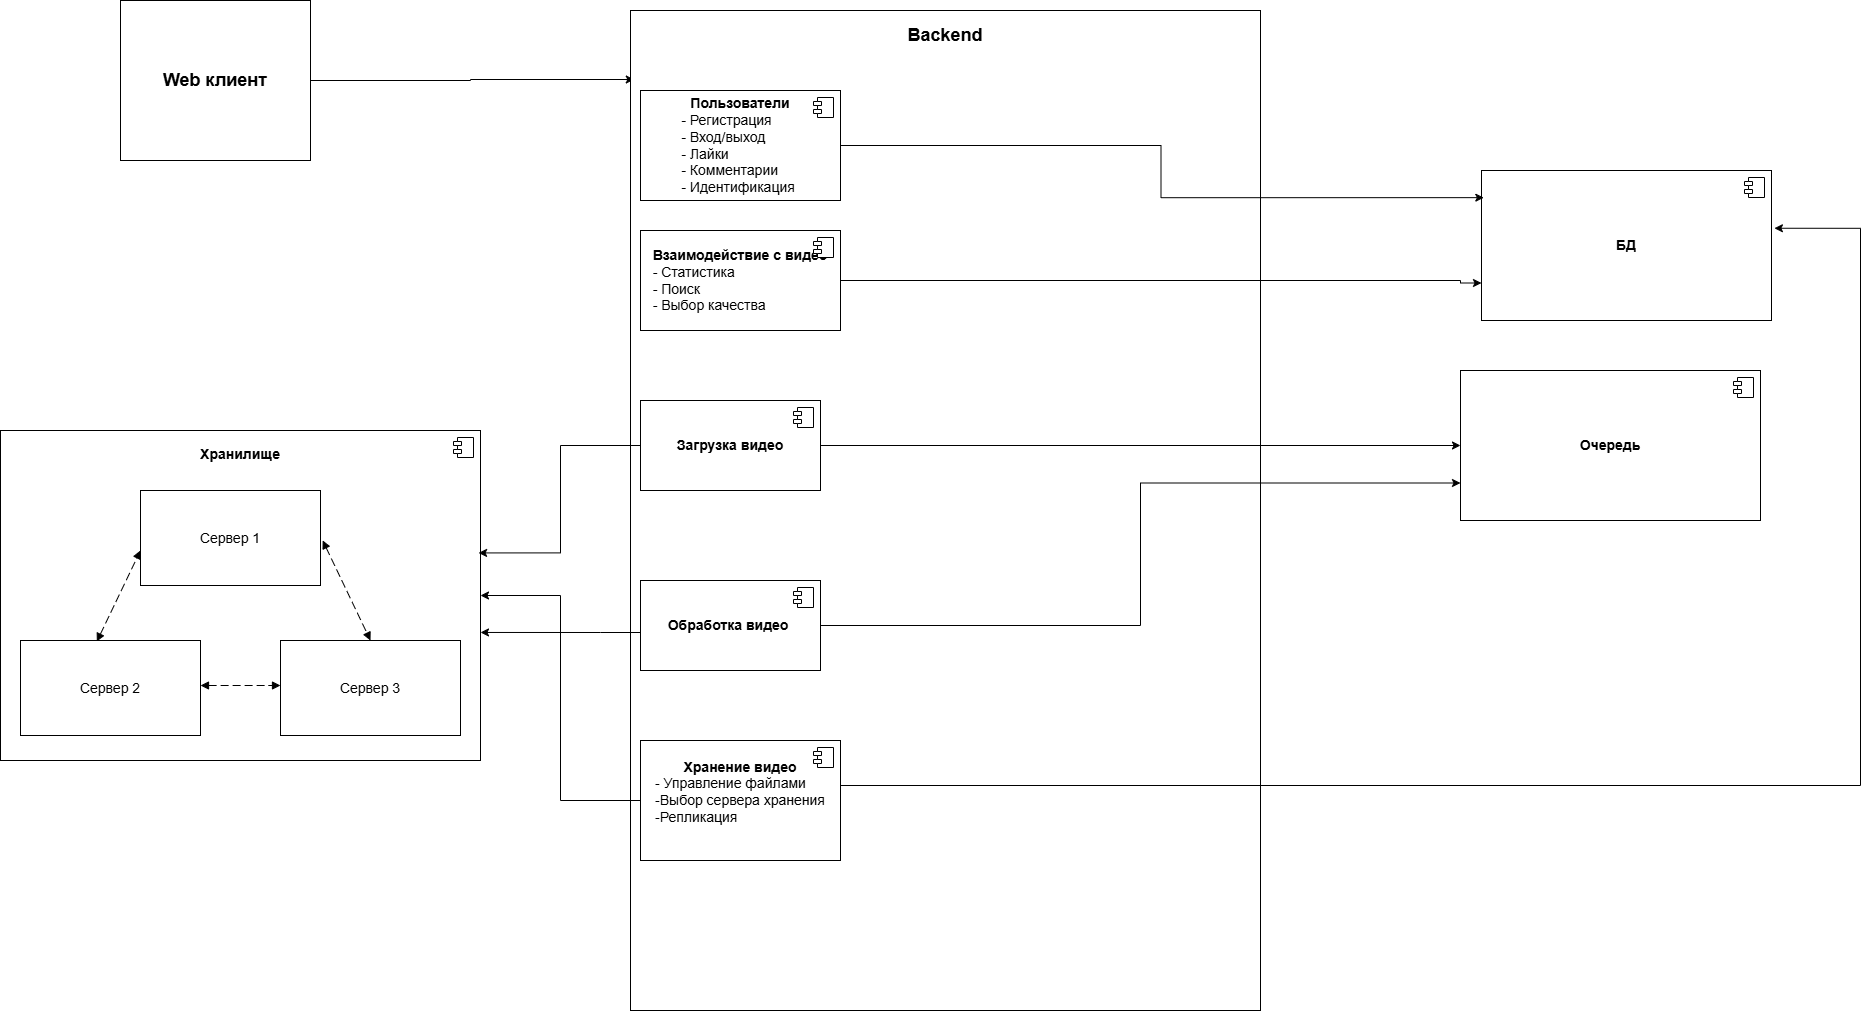

The diagram above was exported from draw.io. Its source (the exported page's mxGraphModel, read from the mxfile embedded in the PNG):
<mxGraphModel dx="2492" dy="1929" grid="1" gridSize="10" guides="1" tooltips="1" connect="1" arrows="1" fold="1" page="1" pageScale="1" pageWidth="827" pageHeight="1169" math="0" shadow="0">
  <root>
    <mxCell id="0" />
    <mxCell id="1" parent="0" />
    <mxCell id="JU4kNtGOeqd2IXpD-xHO-55" edge="1" parent="1" source="JU4kNtGOeqd2IXpD-xHO-3" style="edgeStyle=orthogonalEdgeStyle;rounded=0;orthogonalLoop=1;jettySize=auto;html=1;entryX=0.006;entryY=0.069;entryDx=0;entryDy=0;entryPerimeter=0;" target="JU4kNtGOeqd2IXpD-xHO-4">
      <mxGeometry relative="1" as="geometry">
        <mxPoint x="380" y="80" as="targetPoint" />
      </mxGeometry>
    </mxCell>
    <mxCell id="JU4kNtGOeqd2IXpD-xHO-3" parent="1" style="html=1;whiteSpace=wrap;" value="&lt;font style=&quot;font-size: 18px;&quot;&gt;&lt;b&gt;Web клиент&lt;/b&gt;&lt;/font&gt;" vertex="1">
      <mxGeometry height="160" width="190" x="-120" y="-10" as="geometry" />
    </mxCell>
    <mxCell id="JU4kNtGOeqd2IXpD-xHO-4" parent="1" style="html=1;whiteSpace=wrap;" value="&lt;font style=&quot;font-size: 18px;&quot;&gt;&lt;b&gt;Backend&lt;/b&gt;&lt;/font&gt;&lt;div&gt;&lt;b&gt;&lt;br&gt;&lt;/b&gt;&lt;/div&gt;&lt;div&gt;&lt;b&gt;&lt;br&gt;&lt;/b&gt;&lt;/div&gt;&lt;div&gt;&lt;b&gt;&lt;br&gt;&lt;/b&gt;&lt;/div&gt;&lt;div&gt;&lt;b&gt;&lt;br&gt;&lt;/b&gt;&lt;/div&gt;&lt;div&gt;&lt;b&gt;&lt;br&gt;&lt;/b&gt;&lt;/div&gt;&lt;div&gt;&lt;b&gt;&lt;br&gt;&lt;/b&gt;&lt;/div&gt;&lt;div&gt;&lt;b&gt;&lt;br&gt;&lt;/b&gt;&lt;/div&gt;&lt;div&gt;&lt;b&gt;&lt;br&gt;&lt;/b&gt;&lt;/div&gt;&lt;div&gt;&lt;b&gt;&lt;br&gt;&lt;/b&gt;&lt;/div&gt;&lt;div&gt;&lt;b&gt;&lt;br&gt;&lt;/b&gt;&lt;/div&gt;&lt;div&gt;&lt;b&gt;&lt;br&gt;&lt;/b&gt;&lt;/div&gt;&lt;div&gt;&lt;b&gt;&lt;br&gt;&lt;/b&gt;&lt;/div&gt;&lt;div&gt;&lt;b&gt;&lt;br&gt;&lt;/b&gt;&lt;/div&gt;&lt;div&gt;&lt;b&gt;&lt;br&gt;&lt;/b&gt;&lt;/div&gt;&lt;div&gt;&lt;b&gt;&lt;br&gt;&lt;/b&gt;&lt;/div&gt;&lt;div&gt;&lt;b&gt;&lt;br&gt;&lt;/b&gt;&lt;/div&gt;&lt;div&gt;&lt;b&gt;&lt;br&gt;&lt;/b&gt;&lt;/div&gt;&lt;div&gt;&lt;b&gt;&lt;br&gt;&lt;/b&gt;&lt;/div&gt;&lt;div&gt;&lt;b&gt;&lt;br&gt;&lt;/b&gt;&lt;/div&gt;&lt;div&gt;&lt;b&gt;&lt;br&gt;&lt;/b&gt;&lt;/div&gt;&lt;div&gt;&lt;b&gt;&lt;br&gt;&lt;/b&gt;&lt;/div&gt;&lt;div&gt;&lt;b&gt;&lt;br&gt;&lt;/b&gt;&lt;/div&gt;&lt;div&gt;&lt;b&gt;&lt;br&gt;&lt;/b&gt;&lt;/div&gt;&lt;div&gt;&lt;b&gt;&lt;br&gt;&lt;/b&gt;&lt;/div&gt;&lt;div&gt;&lt;b&gt;&lt;br&gt;&lt;/b&gt;&lt;/div&gt;&lt;div&gt;&lt;b&gt;&lt;br&gt;&lt;/b&gt;&lt;/div&gt;&lt;div&gt;&lt;b&gt;&lt;br&gt;&lt;/b&gt;&lt;/div&gt;&lt;div&gt;&lt;b&gt;&lt;br&gt;&lt;/b&gt;&lt;/div&gt;&lt;div&gt;&lt;b&gt;&lt;br&gt;&lt;/b&gt;&lt;/div&gt;&lt;div&gt;&lt;b&gt;&lt;br&gt;&lt;/b&gt;&lt;/div&gt;&lt;div&gt;&lt;b&gt;&lt;br&gt;&lt;/b&gt;&lt;/div&gt;&lt;div&gt;&lt;b&gt;&lt;br&gt;&lt;/b&gt;&lt;/div&gt;&lt;div&gt;&lt;b&gt;&lt;br&gt;&lt;/b&gt;&lt;/div&gt;&lt;div&gt;&lt;b&gt;&lt;br&gt;&lt;/b&gt;&lt;/div&gt;&lt;div&gt;&lt;b&gt;&lt;br&gt;&lt;/b&gt;&lt;/div&gt;&lt;div&gt;&lt;b&gt;&lt;br&gt;&lt;/b&gt;&lt;/div&gt;&lt;div&gt;&lt;b&gt;&lt;br&gt;&lt;/b&gt;&lt;/div&gt;&lt;div&gt;&lt;b&gt;&lt;br&gt;&lt;/b&gt;&lt;/div&gt;&lt;div&gt;&lt;b&gt;&lt;br&gt;&lt;/b&gt;&lt;/div&gt;&lt;div&gt;&lt;b&gt;&lt;br&gt;&lt;/b&gt;&lt;/div&gt;&lt;div&gt;&lt;b&gt;&lt;br&gt;&lt;/b&gt;&lt;/div&gt;&lt;div&gt;&lt;b&gt;&lt;br&gt;&lt;/b&gt;&lt;/div&gt;&lt;div&gt;&lt;b&gt;&lt;br&gt;&lt;/b&gt;&lt;/div&gt;&lt;div&gt;&lt;b&gt;&lt;br&gt;&lt;/b&gt;&lt;/div&gt;&lt;div&gt;&lt;b&gt;&lt;br&gt;&lt;/b&gt;&lt;/div&gt;&lt;div&gt;&lt;b&gt;&lt;br&gt;&lt;/b&gt;&lt;/div&gt;&lt;div&gt;&lt;b&gt;&lt;br&gt;&lt;/b&gt;&lt;/div&gt;&lt;div&gt;&lt;b&gt;&lt;br&gt;&lt;/b&gt;&lt;/div&gt;&lt;div&gt;&lt;b&gt;&lt;br&gt;&lt;/b&gt;&lt;/div&gt;&lt;div&gt;&lt;b&gt;&lt;br&gt;&lt;/b&gt;&lt;/div&gt;&lt;div&gt;&lt;b&gt;&lt;br&gt;&lt;/b&gt;&lt;/div&gt;&lt;div&gt;&lt;b&gt;&lt;br&gt;&lt;/b&gt;&lt;/div&gt;&lt;div&gt;&lt;b&gt;&lt;br&gt;&lt;/b&gt;&lt;/div&gt;&lt;div&gt;&lt;b&gt;&lt;br&gt;&lt;/b&gt;&lt;/div&gt;&lt;div&gt;&lt;b&gt;&lt;br&gt;&lt;/b&gt;&lt;/div&gt;&lt;div&gt;&lt;b&gt;&lt;br&gt;&lt;/b&gt;&lt;/div&gt;&lt;div&gt;&lt;b&gt;&lt;br&gt;&lt;/b&gt;&lt;/div&gt;&lt;div&gt;&lt;b&gt;&lt;br&gt;&lt;/b&gt;&lt;/div&gt;&lt;div&gt;&lt;b&gt;&lt;br&gt;&lt;/b&gt;&lt;/div&gt;&lt;div&gt;&lt;b&gt;&lt;br&gt;&lt;/b&gt;&lt;/div&gt;&lt;div&gt;&lt;b&gt;&lt;br&gt;&lt;/b&gt;&lt;/div&gt;&lt;div&gt;&lt;b&gt;&lt;br&gt;&lt;/b&gt;&lt;/div&gt;&lt;div&gt;&lt;b&gt;&lt;br&gt;&lt;/b&gt;&lt;/div&gt;&lt;div&gt;&lt;b&gt;&lt;br&gt;&lt;/b&gt;&lt;/div&gt;&lt;div&gt;&lt;b&gt;&lt;br&gt;&lt;/b&gt;&lt;/div&gt;&lt;div&gt;&lt;br&gt;&lt;/div&gt;" vertex="1">
      <mxGeometry height="1000" width="630" x="390" as="geometry" />
    </mxCell>
    <mxCell id="JU4kNtGOeqd2IXpD-xHO-5" parent="1" style="html=1;dropTarget=0;whiteSpace=wrap;" value="&lt;font style=&quot;font-size: 14px;&quot;&gt;&lt;b&gt;Пользователи&lt;/b&gt;&lt;/font&gt;&lt;div style=&quot;text-align: justify;&quot;&gt;&lt;font style=&quot;font-size: 14px;&quot;&gt;- Регистрация&lt;/font&gt;&lt;/div&gt;&lt;div&gt;&lt;div style=&quot;text-align: justify;&quot;&gt;&lt;span style=&quot;font-size: 14px; background-color: transparent; color: light-dark(rgb(0, 0, 0), rgb(255, 255, 255));&quot;&gt;- Вход/выход&lt;/span&gt;&lt;/div&gt;&lt;font style=&quot;font-size: 14px;&quot;&gt;&lt;div style=&quot;text-align: justify;&quot;&gt;&lt;span style=&quot;background-color: transparent; color: light-dark(rgb(0, 0, 0), rgb(255, 255, 255));&quot;&gt;- Лайки&lt;/span&gt;&lt;/div&gt;&lt;div style=&quot;text-align: justify;&quot;&gt;&lt;span style=&quot;background-color: transparent; color: light-dark(rgb(0, 0, 0), rgb(255, 255, 255));&quot;&gt;- Комментарии&lt;/span&gt;&lt;/div&gt;&lt;div style=&quot;text-align: justify;&quot;&gt;&lt;span style=&quot;background-color: transparent; color: light-dark(rgb(0, 0, 0), rgb(255, 255, 255));&quot;&gt;- Идентификация&amp;nbsp;&lt;/span&gt;&lt;/div&gt;&lt;/font&gt;&lt;/div&gt;" vertex="1">
      <mxGeometry height="110" width="200" x="400" y="80" as="geometry" />
    </mxCell>
    <mxCell id="JU4kNtGOeqd2IXpD-xHO-6" parent="JU4kNtGOeqd2IXpD-xHO-5" style="shape=module;jettyWidth=8;jettyHeight=4;" value="" vertex="1">
      <mxGeometry height="20" relative="1" width="20" x="1" as="geometry">
        <mxPoint x="-27" y="7" as="offset" />
      </mxGeometry>
    </mxCell>
    <mxCell id="JU4kNtGOeqd2IXpD-xHO-36" edge="1" parent="1" source="JU4kNtGOeqd2IXpD-xHO-7" style="edgeStyle=orthogonalEdgeStyle;rounded=0;orthogonalLoop=1;jettySize=auto;html=1;exitX=1;exitY=0.5;exitDx=0;exitDy=0;entryX=0;entryY=0.75;entryDx=0;entryDy=0;" target="JU4kNtGOeqd2IXpD-xHO-27">
      <mxGeometry relative="1" as="geometry">
        <Array as="points">
          <mxPoint x="1220" y="270" />
        </Array>
        <mxPoint x="610" y="268.71" as="sourcePoint" />
        <mxPoint x="1190" y="271" as="targetPoint" />
      </mxGeometry>
    </mxCell>
    <mxCell id="JU4kNtGOeqd2IXpD-xHO-7" parent="1" style="html=1;dropTarget=0;whiteSpace=wrap;" value="&lt;font style=&quot;font-size: 14px;&quot;&gt;&lt;b&gt;Взаимодействие с видео&lt;/b&gt;&lt;/font&gt;&lt;div&gt;&lt;div style=&quot;text-align: left;&quot;&gt;&lt;span style=&quot;font-size: 14px; background-color: transparent; color: light-dark(rgb(0, 0, 0), rgb(255, 255, 255));&quot;&gt;- Статистика&lt;/span&gt;&lt;/div&gt;&lt;font style=&quot;font-size: 14px;&quot;&gt;&lt;div style=&quot;text-align: left;&quot;&gt;&lt;span style=&quot;background-color: transparent; color: light-dark(rgb(0, 0, 0), rgb(255, 255, 255));&quot;&gt;- Поиск&lt;/span&gt;&lt;/div&gt;&lt;div style=&quot;text-align: left;&quot;&gt;&lt;span style=&quot;background-color: transparent; color: light-dark(rgb(0, 0, 0), rgb(255, 255, 255));&quot;&gt;- Выбор качества&lt;/span&gt;&lt;/div&gt;&lt;/font&gt;&lt;/div&gt;" vertex="1">
      <mxGeometry height="100" width="200" x="400" y="220" as="geometry" />
    </mxCell>
    <mxCell id="JU4kNtGOeqd2IXpD-xHO-8" parent="JU4kNtGOeqd2IXpD-xHO-7" style="shape=module;jettyWidth=8;jettyHeight=4;" value="" vertex="1">
      <mxGeometry height="20" relative="1" width="20" x="1" as="geometry">
        <mxPoint x="-27" y="7" as="offset" />
      </mxGeometry>
    </mxCell>
    <mxCell id="JU4kNtGOeqd2IXpD-xHO-37" edge="1" parent="1" source="JU4kNtGOeqd2IXpD-xHO-9" style="edgeStyle=orthogonalEdgeStyle;rounded=0;orthogonalLoop=1;jettySize=auto;html=1;" target="JU4kNtGOeqd2IXpD-xHO-29">
      <mxGeometry relative="1" as="geometry">
        <mxPoint x="1110" y="449.9999999999998" as="targetPoint" />
      </mxGeometry>
    </mxCell>
    <mxCell id="JU4kNtGOeqd2IXpD-xHO-9" parent="1" style="html=1;dropTarget=0;whiteSpace=wrap;" value="&lt;font style=&quot;font-size: 14px;&quot;&gt;&lt;b&gt;Загрузка видео&lt;/b&gt;&lt;/font&gt;" vertex="1">
      <mxGeometry height="90" width="180" x="400" y="390" as="geometry" />
    </mxCell>
    <mxCell id="JU4kNtGOeqd2IXpD-xHO-10" parent="JU4kNtGOeqd2IXpD-xHO-9" style="shape=module;jettyWidth=8;jettyHeight=4;" value="" vertex="1">
      <mxGeometry height="20" relative="1" width="20" x="1" as="geometry">
        <mxPoint x="-27" y="7" as="offset" />
      </mxGeometry>
    </mxCell>
    <mxCell id="JU4kNtGOeqd2IXpD-xHO-40" edge="1" parent="1" source="JU4kNtGOeqd2IXpD-xHO-11" style="edgeStyle=orthogonalEdgeStyle;rounded=0;orthogonalLoop=1;jettySize=auto;html=1;entryX=0;entryY=0.75;entryDx=0;entryDy=0;" target="JU4kNtGOeqd2IXpD-xHO-29">
      <mxGeometry relative="1" as="geometry" />
    </mxCell>
    <mxCell id="JU4kNtGOeqd2IXpD-xHO-11" parent="1" style="html=1;dropTarget=0;whiteSpace=wrap;" value="&lt;font style=&quot;font-size: 14px;&quot;&gt;&lt;b&gt;Обработка видео&amp;nbsp;&lt;/b&gt;&lt;/font&gt;" vertex="1">
      <mxGeometry height="90" width="180" x="400" y="570" as="geometry" />
    </mxCell>
    <mxCell id="JU4kNtGOeqd2IXpD-xHO-12" parent="JU4kNtGOeqd2IXpD-xHO-11" style="shape=module;jettyWidth=8;jettyHeight=4;" value="" vertex="1">
      <mxGeometry height="20" relative="1" width="20" x="1" as="geometry">
        <mxPoint x="-27" y="7" as="offset" />
      </mxGeometry>
    </mxCell>
    <mxCell id="JU4kNtGOeqd2IXpD-xHO-42" edge="1" parent="1" source="JU4kNtGOeqd2IXpD-xHO-13" style="edgeStyle=orthogonalEdgeStyle;rounded=0;orthogonalLoop=1;jettySize=auto;html=1;" target="JU4kNtGOeqd2IXpD-xHO-31">
      <mxGeometry relative="1" as="geometry" />
    </mxCell>
    <mxCell id="JU4kNtGOeqd2IXpD-xHO-43" edge="1" parent="1" source="JU4kNtGOeqd2IXpD-xHO-13" style="edgeStyle=orthogonalEdgeStyle;rounded=0;orthogonalLoop=1;jettySize=auto;html=1;entryX=1.01;entryY=0.385;entryDx=0;entryDy=0;entryPerimeter=0;" target="JU4kNtGOeqd2IXpD-xHO-27">
      <mxGeometry relative="1" as="geometry">
        <Array as="points">
          <mxPoint x="1620" y="775" />
          <mxPoint x="1620" y="218" />
        </Array>
        <mxPoint x="1120" y="429.9999999999998" as="targetPoint" />
      </mxGeometry>
    </mxCell>
    <mxCell id="JU4kNtGOeqd2IXpD-xHO-13" parent="1" style="html=1;dropTarget=0;whiteSpace=wrap;" value="&lt;font style=&quot;font-size: 14px;&quot;&gt;&lt;b&gt;Хранение видео&lt;/b&gt;&lt;/font&gt;&lt;div style=&quot;text-align: left;&quot;&gt;&lt;font style=&quot;font-size: 14px;&quot;&gt;- Управление файлами&amp;nbsp;&lt;/font&gt;&lt;/div&gt;&lt;div style=&quot;text-align: left;&quot;&gt;&lt;font style=&quot;font-size: 14px;&quot;&gt;-Выбор сервера хранения&lt;/font&gt;&lt;/div&gt;&lt;div style=&quot;text-align: left;&quot;&gt;&lt;font style=&quot;font-size: 14px;&quot;&gt;-Репликация&lt;/font&gt;&lt;/div&gt;&lt;div style=&quot;text-align: left;&quot;&gt;&lt;font style=&quot;font-size: 14px;&quot;&gt;&lt;b&gt;&lt;br&gt;&lt;/b&gt;&lt;/font&gt;&lt;/div&gt;" vertex="1">
      <mxGeometry height="120" width="200" x="400" y="730" as="geometry" />
    </mxCell>
    <mxCell id="JU4kNtGOeqd2IXpD-xHO-14" parent="JU4kNtGOeqd2IXpD-xHO-13" style="shape=module;jettyWidth=8;jettyHeight=4;" value="" vertex="1">
      <mxGeometry height="20" relative="1" width="20" x="1" as="geometry">
        <mxPoint x="-27" y="7" as="offset" />
      </mxGeometry>
    </mxCell>
    <mxCell id="JU4kNtGOeqd2IXpD-xHO-27" parent="1" style="html=1;dropTarget=0;whiteSpace=wrap;" value="&lt;font style=&quot;font-size: 14px;&quot;&gt;&lt;b&gt;БД&lt;/b&gt;&lt;/font&gt;" vertex="1">
      <mxGeometry height="150" width="290" x="1241" y="160" as="geometry" />
    </mxCell>
    <mxCell id="JU4kNtGOeqd2IXpD-xHO-28" parent="JU4kNtGOeqd2IXpD-xHO-27" style="shape=module;jettyWidth=8;jettyHeight=4;" value="" vertex="1">
      <mxGeometry height="20" relative="1" width="20" x="1" as="geometry">
        <mxPoint x="-27" y="7" as="offset" />
      </mxGeometry>
    </mxCell>
    <mxCell id="JU4kNtGOeqd2IXpD-xHO-29" parent="1" style="html=1;dropTarget=0;whiteSpace=wrap;" value="&lt;span style=&quot;font-size: 14px;&quot;&gt;&lt;b&gt;Очередь&lt;/b&gt;&lt;/span&gt;" vertex="1">
      <mxGeometry height="150" width="300" x="1220" y="360" as="geometry" />
    </mxCell>
    <mxCell id="JU4kNtGOeqd2IXpD-xHO-30" parent="JU4kNtGOeqd2IXpD-xHO-29" style="shape=module;jettyWidth=8;jettyHeight=4;" value="" vertex="1">
      <mxGeometry height="20" relative="1" width="20" x="1" as="geometry">
        <mxPoint x="-27" y="7" as="offset" />
      </mxGeometry>
    </mxCell>
    <mxCell id="JU4kNtGOeqd2IXpD-xHO-31" parent="1" style="html=1;dropTarget=0;whiteSpace=wrap;" value="&lt;font style=&quot;font-size: 14px;&quot;&gt;&lt;b style=&quot;&quot;&gt;Хранилище&lt;/b&gt;&lt;/font&gt;&lt;div&gt;&lt;b&gt;&lt;font size=&quot;3&quot;&gt;&lt;br&gt;&lt;/font&gt;&lt;/b&gt;&lt;/div&gt;&lt;div&gt;&lt;b&gt;&lt;font size=&quot;3&quot;&gt;&lt;br&gt;&lt;/font&gt;&lt;/b&gt;&lt;/div&gt;&lt;div&gt;&lt;b&gt;&lt;font size=&quot;3&quot;&gt;&lt;br&gt;&lt;/font&gt;&lt;/b&gt;&lt;/div&gt;&lt;div&gt;&lt;b&gt;&lt;font size=&quot;3&quot;&gt;&lt;br&gt;&lt;/font&gt;&lt;/b&gt;&lt;/div&gt;&lt;div&gt;&lt;b&gt;&lt;font size=&quot;3&quot;&gt;&lt;br&gt;&lt;/font&gt;&lt;/b&gt;&lt;/div&gt;&lt;div&gt;&lt;b&gt;&lt;font size=&quot;3&quot;&gt;&lt;br&gt;&lt;/font&gt;&lt;/b&gt;&lt;/div&gt;&lt;div&gt;&lt;b&gt;&lt;font size=&quot;3&quot;&gt;&lt;br&gt;&lt;/font&gt;&lt;/b&gt;&lt;/div&gt;&lt;div&gt;&lt;b&gt;&lt;font size=&quot;3&quot;&gt;&lt;br&gt;&lt;/font&gt;&lt;/b&gt;&lt;/div&gt;&lt;div&gt;&lt;b&gt;&lt;font size=&quot;3&quot;&gt;&lt;br&gt;&lt;/font&gt;&lt;/b&gt;&lt;/div&gt;&lt;div&gt;&lt;b&gt;&lt;font size=&quot;3&quot;&gt;&lt;br&gt;&lt;/font&gt;&lt;/b&gt;&lt;/div&gt;&lt;div&gt;&lt;b&gt;&lt;font size=&quot;3&quot;&gt;&lt;br&gt;&lt;/font&gt;&lt;/b&gt;&lt;/div&gt;&lt;div&gt;&lt;b&gt;&lt;font size=&quot;3&quot;&gt;&lt;br&gt;&lt;/font&gt;&lt;/b&gt;&lt;/div&gt;&lt;div&gt;&lt;b&gt;&lt;font size=&quot;3&quot;&gt;&lt;br&gt;&lt;/font&gt;&lt;/b&gt;&lt;/div&gt;&lt;div&gt;&lt;b&gt;&lt;font size=&quot;3&quot;&gt;&lt;br&gt;&lt;/font&gt;&lt;/b&gt;&lt;/div&gt;&lt;div&gt;&lt;br&gt;&lt;/div&gt;" vertex="1">
      <mxGeometry height="330" width="480" x="-240" y="420" as="geometry" />
    </mxCell>
    <mxCell id="JU4kNtGOeqd2IXpD-xHO-32" parent="JU4kNtGOeqd2IXpD-xHO-31" style="shape=module;jettyWidth=8;jettyHeight=4;" value="" vertex="1">
      <mxGeometry height="20" relative="1" width="20" x="1" as="geometry">
        <mxPoint x="-27" y="7" as="offset" />
      </mxGeometry>
    </mxCell>
    <mxCell id="JU4kNtGOeqd2IXpD-xHO-35" edge="1" parent="1" source="JU4kNtGOeqd2IXpD-xHO-5" style="edgeStyle=orthogonalEdgeStyle;rounded=0;orthogonalLoop=1;jettySize=auto;html=1;entryX=0.008;entryY=0.181;entryDx=0;entryDy=0;entryPerimeter=0;" target="JU4kNtGOeqd2IXpD-xHO-27">
      <mxGeometry relative="1" as="geometry" />
    </mxCell>
    <mxCell id="JU4kNtGOeqd2IXpD-xHO-39" edge="1" parent="1" source="JU4kNtGOeqd2IXpD-xHO-9" style="edgeStyle=orthogonalEdgeStyle;rounded=0;orthogonalLoop=1;jettySize=auto;html=1;entryX=0.996;entryY=0.371;entryDx=0;entryDy=0;entryPerimeter=0;" target="JU4kNtGOeqd2IXpD-xHO-31">
      <mxGeometry relative="1" as="geometry" />
    </mxCell>
    <mxCell id="JU4kNtGOeqd2IXpD-xHO-41" edge="1" parent="1" source="JU4kNtGOeqd2IXpD-xHO-11" style="edgeStyle=orthogonalEdgeStyle;rounded=0;orthogonalLoop=1;jettySize=auto;html=1;entryX=1;entryY=0.612;entryDx=0;entryDy=0;entryPerimeter=0;" target="JU4kNtGOeqd2IXpD-xHO-31">
      <mxGeometry relative="1" as="geometry">
        <Array as="points">
          <mxPoint x="360" y="622" />
          <mxPoint x="360" y="622" />
        </Array>
      </mxGeometry>
    </mxCell>
    <mxCell id="JU4kNtGOeqd2IXpD-xHO-51" edge="1" parent="1" style="endArrow=block;startArrow=block;endFill=1;startFill=1;html=1;rounded=0;exitX=1;exitY=0.5;exitDx=0;exitDy=0;entryX=0;entryY=0.5;entryDx=0;entryDy=0;dashed=1;dashPattern=8 4;" value="">
      <mxGeometry relative="1" width="160" as="geometry">
        <mxPoint x="-40" y="674.9999999999995" as="sourcePoint" />
        <mxPoint x="40" y="674.9999999999995" as="targetPoint" />
      </mxGeometry>
    </mxCell>
    <mxCell id="JU4kNtGOeqd2IXpD-xHO-52" edge="1" parent="1" style="endArrow=block;startArrow=block;endFill=1;startFill=1;html=1;rounded=0;exitX=0.424;exitY=0.012;exitDx=0;exitDy=0;entryX=0;entryY=0.5;entryDx=0;entryDy=0;exitPerimeter=0;dashed=1;dashPattern=8 4;" value="">
      <mxGeometry relative="1" width="160" as="geometry">
        <mxPoint x="-143.6800000000003" y="631.0799999999999" as="sourcePoint" />
        <mxPoint x="-100" y="540" as="targetPoint" />
      </mxGeometry>
    </mxCell>
    <mxCell id="JU4kNtGOeqd2IXpD-xHO-53" edge="1" parent="1" style="endArrow=block;startArrow=block;endFill=1;startFill=1;html=1;rounded=0;exitX=1.012;exitY=0.388;exitDx=0;exitDy=0;entryX=0.5;entryY=0;entryDx=0;entryDy=0;exitPerimeter=0;dashed=1;dashPattern=8 4;" value="">
      <mxGeometry relative="1" width="160" as="geometry">
        <mxPoint x="82.16000000000031" y="529.9199999999996" as="sourcePoint" />
        <mxPoint x="130" y="630" as="targetPoint" />
      </mxGeometry>
    </mxCell>
    <mxCell id="JU4kNtGOeqd2IXpD-xHO-56" parent="1" style="html=1;whiteSpace=wrap;" value="&lt;font style=&quot;font-size: 14px;&quot;&gt;Сервер 1&lt;/font&gt;" vertex="1">
      <mxGeometry height="95" width="180" x="-100" y="480" as="geometry" />
    </mxCell>
    <mxCell id="JU4kNtGOeqd2IXpD-xHO-57" parent="1" style="html=1;whiteSpace=wrap;" value="&lt;font style=&quot;font-size: 14px;&quot;&gt;Сервер 2&lt;/font&gt;" vertex="1">
      <mxGeometry height="95" width="180" x="-220" y="630" as="geometry" />
    </mxCell>
    <mxCell id="JU4kNtGOeqd2IXpD-xHO-58" parent="1" style="html=1;whiteSpace=wrap;" value="&lt;font style=&quot;font-size: 14px;&quot;&gt;Сервер 3&lt;/font&gt;" vertex="1">
      <mxGeometry height="95" width="180" x="40" y="630" as="geometry" />
    </mxCell>
  </root>
</mxGraphModel>